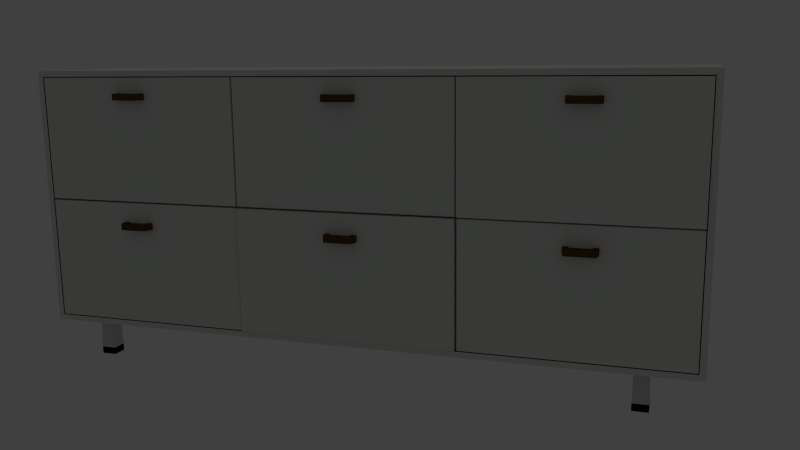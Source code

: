 # Source: cabinet.blend  (saved by Blender 2.69.0; exported with 4.5.12 LTS)
import bpy
from mathutils import Matrix  # noqa: F401  (used for matrix-valued properties, if any)

bpy.ops.wm.read_factory_settings(use_empty=True)
scene = bpy.context.scene
scene.name = 'Scene'

# ---- collections
col_collection_1 = bpy.data.collections.new('Collection 1'); scene.collection.children.link(col_collection_1)

# ---- materials (node trees are filled in below, after node groups)
mat_material_001 = bpy.data.materials.new('Material.001')
mat_material_001.alpha_threshold = 0.0
mat_material_001.use_transparent_shadow = False
mat_material_001.diffuse_color = (0.7677, 0.8, 0.756, 1.0)
mat_material_001.roughness = 0.5
mat_material_001.line_color = (0.0, 0.0, 0.0, 1.0)
mat_material_002 = bpy.data.materials.new('Material.002')
mat_material_002.alpha_threshold = 0.0
mat_material_002.use_transparent_shadow = False
mat_material_002.diffuse_color = (0.1107, 0.05658, 0.017, 1.0)
mat_material_002.roughness = 0.5
mat_material_002.line_color = (0.0, 0.0, 0.0, 1.0)
mat_material_003 = bpy.data.materials.new('Material.003')
mat_material_003.alpha_threshold = 0.0
mat_material_003.use_transparent_shadow = False
mat_material_003.diffuse_color = (0.6738, 0.6738, 0.6738, 1.0)
mat_material_003.roughness = 0.5
mat_material_003.specular_intensity = 1.0
mat_material_003.line_color = (0.0, 0.0, 0.0, 1.0)
mat_material_004 = bpy.data.materials.new('Material.004')
mat_material_004.alpha_threshold = 0.0
mat_material_004.use_transparent_shadow = False
mat_material_004.diffuse_color = (0.0, 0.0, 0.0, 1.0)
mat_material_004.roughness = 0.5
mat_material_004.line_color = (0.0, 0.0, 0.0, 1.0)

# ---- material node trees

# ---- world
world_world = bpy.data.worlds.new('World'); scene.world = world_world
world_world.color = (0.05088, 0.05088, 0.05088)
world_world.use_sun_shadow = False
world_world.sun_shadow_jitter_overblur = 0.0
world_world.cycles.sampling_method = 'MANUAL'
world_world.cycles.sample_map_resolution = 256

# ---- cameras
cam_camera = bpy.data.cameras.new('Camera')
cam_camera.clip_end = 100.0
cam_camera.lens = 35.0
cam_camera.sensor_width = 32.0
cam_camera.sensor_height = 18.0
cam_camera.ortho_scale = 7.314
cam_camera.dof.focus_distance = 0.0
cam_camera.dof.aperture_fstop = 128.0

# ---- lights
light_lamp = bpy.data.lights.new('Lamp', 'POINT')
light_lamp.transmission_factor = 0.0
light_lamp.cutoff_distance = 30.0
light_lamp.energy = 50.0
light_lamp.shadow_buffer_clip_start = 1.001
light_lamp.shadow_soft_size = 0.1
light_lamp.shadow_maximum_resolution = 0.006
light_lamp.use_absolute_resolution = True
light_lamp.cycles.use_multiple_importance_sampling = False

# ---- meshes
me_id129 = bpy.data.meshes.new('ID129')
me_id129.from_pydata([(-95.96, 0.0, 60.09), (-281.6, -109.1, 60.13), (-281.6, -0.8822, 60.13), (-96.7, -0.8822, 60.13), (-96.7, -109.1, 60.13), (-95.08, -109.1, 62.6), (-95.08, -0.8822, 62.6), (95.08, -0.8822, 62.6), (95.08, -109.1, 62.6), (96.77, -109.1, 60.13), (96.77, -0.8822, 60.13), (282.0, -0.8822, 60.13), (282.0, -109.1, 60.13), (-281.6, 0.6722, 60.13), (-281.6, 109.1, 60.13), (-96.7, 109.1, 60.13), (-96.7, 0.6722, 60.13), (-95.08, 0.6722, 60.13), (-95.08, 109.1, 60.13), (95.08, 109.1, 60.13), (95.08, 0.6722, 60.13), (96.77, 0.6722, 62.02), (96.77, 109.1, 62.02), (282.0, 109.1, 62.02), (282.0, 0.6722, 62.02), (-281.6, -109.1, 36.43), (-281.6, -0.8822, 36.43), (-96.7, -0.8822, 36.43), (-96.7, -109.1, 36.43), (-95.08, -109.1, 36.43), (-95.08, -0.8822, 36.43), (95.08, -0.8822, 36.43), (95.08, -109.1, 36.43), (96.77, -109.1, 36.43), (96.77, -0.8822, 36.43), (282.0, -0.8822, 36.43), (282.0, -109.1, 36.43), (-281.6, 0.6722, 36.43), (-281.6, 109.1, 36.43), (-96.7, 109.1, 36.43), (-96.7, 0.6722, 36.43), (-95.08, 0.6722, 36.43), (-95.08, 109.1, 36.43), (95.08, 109.1, 36.43), (95.08, 0.6722, 36.43), (96.77, 0.6722, 36.43), (96.77, 109.1, 36.43), (282.0, 109.1, 36.43), (282.0, 0.6722, 36.43), (-287.9, -115.0, 60.09), (-287.9, 0.0, 60.09), (-287.9, 115.0, 60.09), (-95.96, -115.0, 60.09), (-95.96, 0.0, 60.09), (-95.96, 115.0, 60.09), (95.96, -115.0, 60.09), (95.96, 0.0, 60.09), (95.96, 115.0, 60.09), (287.9, -115.0, 60.09), (287.9, 0.0, 60.09), (287.9, 115.0, 60.09), (287.9, -115.0, -60.09), (287.9, 0.0, -60.09), (287.9, 115.0, -60.09), (95.96, -115.0, -60.09), (95.96, 0.0, -60.09), (95.96, 115.0, -60.09), (-95.96, -115.0, -60.09), (-95.96, 0.0, -60.09), (-95.96, 115.0, -60.09), (-287.9, -115.0, -60.09), (-287.9, 0.0, -60.09), (-287.9, 115.0, -60.09), (-282.8, -110.0, 60.09), (-282.8, 0.0, 60.09), (-282.8, 110.0, 60.09), (-95.96, -110.0, 60.09), (-95.96, 110.0, 60.09), (95.96, -110.0, 60.09), (95.96, 110.0, 60.09), (282.8, -110.0, 60.09), (282.8, 0.0, 60.09), (282.8, 110.0, 60.09), (184.1, 89.91, 71.41), (184.1, 95.63, 71.41), (202.6, 89.91, 71.41), (202.6, 95.63, 71.41), (202.6, 89.91, 65.79), (202.6, 95.63, 65.79), (184.1, 89.91, 65.79), (184.1, 95.63, 65.79), (205.3, 89.91, 71.41), (205.3, 95.63, 71.41), (207.1, 89.91, 65.79), (207.1, 95.63, 65.79), (181.4, 89.91, 71.41), (181.4, 95.63, 71.41), (179.6, 89.91, 65.79), (179.6, 95.63, 65.79), (202.6, 89.91, 60.46), (202.6, 95.63, 60.46), (207.1, 89.91, 60.46), (207.1, 95.63, 60.46), (184.1, 89.91, 60.46), (184.1, 95.63, 60.46), (179.6, 89.91, 60.46), (179.6, 95.63, 60.46), (-9.304, 89.91, 69.52), (-9.304, 95.63, 69.52), (9.18, 89.91, 69.52), (9.18, 95.63, 69.52), (9.18, 89.91, 63.89), (9.18, 95.63, 63.89), (-9.304, 89.91, 63.89), (-9.304, 95.63, 63.89), (11.89, 89.91, 69.52), (11.89, 95.63, 69.52), (13.66, 89.91, 63.89), (13.66, 95.63, 63.89), (-12.01, 89.91, 69.52), (-12.01, 95.63, 69.52), (-13.78, 89.91, 63.89), (-13.78, 95.63, 63.89), (9.18, 89.91, 58.57), (9.18, 95.63, 58.57), (13.66, 89.91, 58.57), (13.66, 95.63, 58.57), (-9.304, 89.91, 58.57), (-9.304, 95.63, 58.57), (-13.78, 89.91, 58.57), (-13.78, 95.63, 58.57), (-202.7, 89.91, 69.52), (-202.7, 95.63, 69.52), (-184.2, 89.91, 69.52), (-184.2, 95.63, 69.52), (-184.2, 89.91, 63.89), (-184.2, 95.63, 63.89), (-202.7, 89.91, 63.89), (-202.7, 95.63, 63.89), (-181.5, 89.91, 69.52), (-181.5, 95.63, 69.52), (-179.8, 89.91, 63.89), (-179.8, 95.63, 63.89), (-205.4, 89.91, 69.52), (-205.4, 95.63, 69.52), (-207.2, 89.91, 63.89), (-207.2, 95.63, 63.89), (-184.2, 89.91, 58.57), (-184.2, 95.63, 58.57), (-179.8, 89.91, 58.57), (-179.8, 95.63, 58.57), (-202.7, 89.91, 58.57), (-202.7, 95.63, 58.57), (-207.2, 89.91, 58.57), (-207.2, 95.63, 58.57), (184.1, -23.54, 69.52), (184.1, -17.83, 69.52), (202.6, -23.54, 69.52), (202.6, -17.83, 69.52), (202.6, -23.54, 63.89), (202.6, -17.83, 63.89), (184.1, -23.54, 63.89), (184.1, -17.83, 63.89), (205.3, -23.54, 69.52), (205.3, -17.83, 69.52), (207.1, -23.54, 63.89), (207.1, -17.83, 63.89), (181.4, -23.54, 69.52), (181.4, -17.83, 69.52), (179.6, -23.54, 63.89), (179.6, -17.83, 63.89), (202.6, -23.54, 58.57), (202.6, -17.83, 58.57), (207.1, -23.54, 58.57), (207.1, -17.83, 58.57), (184.1, -23.54, 58.57), (184.1, -17.83, 58.57), (179.6, -23.54, 58.57), (179.6, -17.83, 58.57), (-9.304, -23.54, 71.99), (-9.304, -17.83, 71.99), (9.18, -23.54, 71.99), (9.18, -17.83, 71.99), (9.18, -23.54, 66.36), (9.18, -17.83, 66.36), (-9.304, -23.54, 66.36), (-9.304, -17.83, 66.36), (11.89, -23.54, 71.99), (11.89, -17.83, 71.99), (13.66, -23.54, 66.36), (13.66, -17.83, 66.36), (-12.01, -23.54, 71.99), (-12.01, -17.83, 71.99), (-13.78, -23.54, 66.36), (-13.78, -17.83, 66.36), (9.18, -23.54, 61.04), (9.18, -17.83, 61.04), (13.66, -23.54, 61.04), (13.66, -17.83, 61.04), (-9.304, -23.54, 61.04), (-9.304, -17.83, 61.04), (-13.78, -23.54, 61.04), (-13.78, -17.83, 61.04), (-202.7, -23.54, 69.52), (-202.7, -17.83, 69.52), (-184.2, -23.54, 69.52), (-184.2, -17.83, 69.52), (-184.2, -23.54, 63.89), (-184.2, -17.83, 63.89), (-202.7, -23.54, 63.89), (-202.7, -17.83, 63.89), (-181.5, -23.54, 69.52), (-181.5, -17.83, 69.52), (-179.8, -23.54, 63.89), (-179.8, -17.83, 63.89), (-205.4, -23.54, 69.52), (-205.4, -17.83, 69.52), (-207.2, -23.54, 63.89), (-207.2, -17.83, 63.89), (-184.2, -23.54, 58.57), (-184.2, -17.83, 58.57), (-179.8, -23.54, 58.57), (-179.8, -17.83, 58.57), (-202.7, -23.54, 58.57), (-202.7, -17.83, 58.57), (-207.2, -23.54, 58.57), (-207.2, -17.83, 58.57), (234.4, -148.3, -36.73), (234.4, -141.9, -36.73), (235.1, -115.3, -37.44), (241.1, -148.3, -36.73), (241.1, -141.9, -36.73), (241.1, -115.3, -37.44), (247.8, -148.3, -36.73), (247.8, -141.9, -36.73), (247.1, -115.3, -37.44), (247.8, -148.3, -43.44), (247.8, -141.9, -43.44), (247.1, -115.3, -43.44), (247.8, -148.3, -50.15), (247.8, -141.9, -50.15), (247.1, -115.3, -49.44), (241.1, -148.3, -50.15), (241.1, -141.9, -50.15), (241.1, -115.3, -49.44), (234.4, -148.3, -50.15), (234.4, -141.9, -50.15), (235.1, -115.3, -49.44), (234.4, -148.3, -43.44), (234.4, -141.9, -43.44), (235.1, -115.3, -43.44), (-250.1, -148.3, -36.73), (-250.1, -141.9, -36.73), (-249.3, -115.3, -37.44), (-243.3, -148.3, -36.73), (-243.3, -141.9, -36.73), (-243.3, -115.3, -37.44), (-236.6, -148.3, -36.73), (-236.6, -141.9, -36.73), (-237.3, -115.3, -37.44), (-236.6, -148.3, -43.44), (-236.6, -141.9, -43.44), (-237.3, -115.3, -43.44), (-236.6, -148.3, -50.15), (-236.6, -141.9, -50.15), (-237.3, -115.3, -49.44), (-243.3, -148.3, -50.15), (-243.3, -141.9, -50.15), (-243.3, -115.3, -49.44), (-250.1, -148.3, -50.15), (-250.1, -141.9, -50.15), (-249.3, -115.3, -49.44), (-250.1, -148.3, -43.44), (-250.1, -141.9, -43.44), (-249.3, -115.3, -43.44), (234.4, -148.3, 50.2), (234.4, -141.9, 50.2), (235.1, -115.3, 49.49), (241.1, -148.3, 50.2), (241.1, -141.9, 50.2), (241.1, -115.3, 49.49), (247.8, -148.3, 50.2), (247.8, -141.9, 50.2), (247.1, -115.3, 49.49), (247.8, -148.3, 43.49), (247.8, -141.9, 43.49), (247.1, -115.3, 43.49), (247.8, -148.3, 36.78), (247.8, -141.9, 36.78), (247.1, -115.3, 37.49), (241.1, -148.3, 36.78), (241.1, -141.9, 36.78), (241.1, -115.3, 37.49), (234.4, -148.3, 36.78), (234.4, -141.9, 36.78), (235.1, -115.3, 37.49), (234.4, -148.3, 43.49), (234.4, -141.9, 43.49), (235.1, -115.3, 43.49), (-250.1, -148.3, 50.2), (-250.1, -141.9, 50.2), (-249.3, -115.3, 49.49), (-243.3, -148.3, 50.2), (-243.3, -141.9, 50.2), (-243.3, -115.3, 49.49), (-236.6, -148.3, 50.2), (-236.6, -141.9, 50.2), (-237.3, -115.3, 49.49), (-236.6, -148.3, 43.49), (-236.6, -141.9, 43.49), (-237.3, -115.3, 43.49), (-236.6, -148.3, 36.78), (-236.6, -141.9, 36.78), (-237.3, -115.3, 37.49), (-243.3, -148.3, 36.78), (-243.3, -141.9, 36.78), (-243.3, -115.3, 37.49), (-250.1, -148.3, 36.78), (-250.1, -141.9, 36.78), (-249.3, -115.3, 37.49), (-250.1, -148.3, 43.49), (-250.1, -141.9, 43.49), (-249.3, -115.3, 43.49)], [], [(1, 4, 3, 2), (4, 1, 25, 28), (3, 4, 28, 27), (2, 3, 27, 26), (1, 2, 26, 25), (5, 8, 7, 6), (8, 5, 29, 32), (7, 8, 32, 31), (6, 7, 31, 30), (5, 6, 30, 29), (9, 12, 11, 10), (12, 9, 33, 36), (11, 12, 36, 35), (10, 11, 35, 34), (9, 10, 34, 33), (13, 16, 15, 14), (16, 13, 37, 40), (15, 16, 40, 39), (14, 15, 39, 38), (13, 14, 38, 37), (17, 20, 19, 18), (20, 17, 41, 44), (19, 20, 44, 43), (18, 19, 43, 42), (17, 18, 42, 41), (21, 24, 23, 22), (24, 21, 45, 48), (23, 24, 48, 47), (22, 23, 47, 46), (21, 22, 46, 45), (59, 81, 80, 58), (51, 75, 77, 54), (50, 74, 75, 51), (54, 77, 79, 57), (60, 82, 81, 59), (57, 79, 82, 60), (61, 62, 59, 58), (62, 63, 60, 59), (64, 65, 62, 61), (67, 68, 65, 64), (70, 71, 68, 67), (65, 66, 63, 62), (68, 69, 66, 65), (71, 72, 69, 68), (49, 50, 71, 70), (50, 51, 72, 71), (54, 69, 72, 51), (57, 66, 69, 54), (60, 63, 66, 57), (67, 52, 49, 70), (64, 55, 52, 67), (61, 58, 55, 64), (52, 76, 73, 49), (49, 73, 74, 50), (55, 78, 76, 52), (58, 80, 78, 55), (85, 86, 84, 83), (93, 94, 92, 91), (89, 90, 88, 87), (95, 96, 98, 97), (86, 88, 90, 84), (87, 85, 83, 89), (87, 93, 91, 85), (100, 102, 101, 99), (86, 92, 94, 88), (85, 91, 92, 86), (83, 95, 97, 89), (84, 96, 95, 83), (90, 98, 96, 84), (103, 105, 106, 104), (88, 100, 99, 87), (94, 102, 100, 88), (93, 101, 102, 94), (87, 99, 101, 93), (89, 103, 104, 90), (97, 105, 103, 89), (98, 106, 105, 97), (90, 104, 106, 98), (109, 110, 108, 107), (117, 118, 116, 115), (113, 114, 112, 111), (119, 120, 122, 121), (110, 112, 114, 108), (111, 109, 107, 113), (111, 117, 115, 109), (124, 126, 125, 123), (110, 116, 118, 112), (109, 115, 116, 110), (107, 119, 121, 113), (108, 120, 119, 107), (114, 122, 120, 108), (127, 129, 130, 128), (112, 124, 123, 111), (118, 126, 124, 112), (117, 125, 126, 118), (111, 123, 125, 117), (113, 127, 128, 114), (121, 129, 127, 113), (122, 130, 129, 121), (114, 128, 130, 122), (133, 134, 132, 131), (141, 142, 140, 139), (137, 138, 136, 135), (143, 144, 146, 145), (134, 136, 138, 132), (135, 133, 131, 137), (135, 141, 139, 133), (148, 150, 149, 147), (134, 140, 142, 136), (133, 139, 140, 134), (131, 143, 145, 137), (132, 144, 143, 131), (138, 146, 144, 132), (151, 153, 154, 152), (136, 148, 147, 135), (142, 150, 148, 136), (141, 149, 150, 142), (135, 147, 149, 141), (137, 151, 152, 138), (145, 153, 151, 137), (146, 154, 153, 145), (138, 152, 154, 146), (157, 158, 156, 155), (165, 166, 164, 163), (161, 162, 160, 159), (167, 168, 170, 169), (158, 160, 162, 156), (159, 157, 155, 161), (159, 165, 163, 157), (172, 174, 173, 171), (158, 164, 166, 160), (157, 163, 164, 158), (155, 167, 169, 161), (156, 168, 167, 155), (162, 170, 168, 156), (175, 177, 178, 176), (160, 172, 171, 159), (166, 174, 172, 160), (165, 173, 174, 166), (159, 171, 173, 165), (161, 175, 176, 162), (169, 177, 175, 161), (170, 178, 177, 169), (162, 176, 178, 170), (181, 182, 180, 179), (189, 190, 188, 187), (185, 186, 184, 183), (191, 192, 194, 193), (182, 184, 186, 180), (183, 181, 179, 185), (183, 189, 187, 181), (196, 198, 197, 195), (182, 188, 190, 184), (181, 187, 188, 182), (179, 191, 193, 185), (180, 192, 191, 179), (186, 194, 192, 180), (199, 201, 202, 200), (184, 196, 195, 183), (190, 198, 196, 184), (189, 197, 198, 190), (183, 195, 197, 189), (185, 199, 200, 186), (193, 201, 199, 185), (194, 202, 201, 193), (186, 200, 202, 194), (205, 206, 204, 203), (213, 214, 212, 211), (209, 210, 208, 207), (215, 216, 218, 217), (206, 208, 210, 204), (207, 205, 203, 209), (207, 213, 211, 205), (220, 222, 221, 219), (206, 212, 214, 208), (205, 211, 212, 206), (203, 215, 217, 209), (204, 216, 215, 203), (210, 218, 216, 204), (223, 225, 226, 224), (208, 220, 219, 207), (214, 222, 220, 208), (213, 221, 222, 214), (207, 219, 221, 213), (209, 223, 224, 210), (217, 225, 223, 209), (218, 226, 225, 217), (210, 224, 226, 218), (232, 229, 228, 231, 234, 235), (231, 228, 227, 230, 233, 234), (244, 241, 240, 243, 246, 247), (238, 235, 234, 237, 240, 241), (237, 234, 233, 236, 239, 240), (243, 240, 239, 242, 245, 246), (249, 246, 245, 248, 227, 228), (250, 247, 246, 249, 228, 229), (248, 245, 242, 239, 236, 233, 230, 227), (261, 258, 257, 260, 263, 264), (256, 253, 252, 255, 258, 259), (255, 252, 251, 254, 257, 258), (268, 265, 264, 267, 270, 271), (267, 264, 263, 266, 269, 270), (273, 270, 269, 272, 251, 252), (274, 271, 270, 273, 252, 253), (262, 259, 258, 261, 264, 265), (272, 269, 266, 263, 260, 257, 254, 251), (296, 293, 290, 287, 284, 281, 278, 275), (292, 289, 288, 291, 294, 295), (280, 277, 276, 279, 282, 283), (279, 276, 275, 278, 281, 282), (285, 282, 281, 284, 287, 288), (291, 288, 287, 290, 293, 294), (286, 283, 282, 285, 288, 289), (298, 295, 294, 297, 276, 277), (297, 294, 293, 296, 275, 276), (321, 318, 317, 320, 299, 300), (320, 317, 314, 311, 308, 305, 302, 299), (310, 307, 306, 309, 312, 313), (316, 313, 312, 315, 318, 319), (322, 319, 318, 321, 300, 301), (309, 306, 305, 308, 311, 312), (315, 312, 311, 314, 317, 318), (303, 300, 299, 302, 305, 306), (304, 301, 300, 303, 306, 307)])
me_id129.polygons.foreach_set('material_index', [0, 0, 0, 0, 0, 0, 0, 0, 0, 0, 0, 0, 0, 0, 0, 0, 0, 0, 0, 0, 0, 0, 0, 0, 0, 0, 0, 0, 0, 0, 0, 0, 0, 0, 0, 0, 0, 0, 0, 0, 0, 0, 0, 0, 0, 0, 0, 0, 0, 0, 0, 0, 0, 0, 0, 0, 1, 1, 1, 1, 1, 1, 1, 1, 1, 1, 1, 1, 1, 1, 1, 1, 1, 1, 1, 1, 1, 1, 1, 1, 1, 1, 1, 1, 1, 1, 1, 1, 1, 1, 1, 1, 1, 1, 1, 1, 1, 1, 1, 1, 1, 1, 1, 1, 1, 1, 1, 1, 1, 1, 1, 1, 1, 1, 1, 1, 1, 1, 1, 1, 1, 1, 1, 1, 1, 1, 1, 1, 1, 1, 1, 1, 1, 1, 1, 1, 1, 1, 1, 1, 1, 1, 1, 1, 1, 1, 1, 1, 1, 1, 1, 1, 1, 1, 1, 1, 1, 1, 1, 1, 1, 1, 1, 1, 1, 1, 1, 1, 1, 1, 1, 1, 1, 1, 1, 1, 1, 1, 1, 1, 1, 1, 1, 1, 1, 1, 1, 1, 2, 3, 2, 2, 3, 3, 3, 2, 3, 3, 2, 3, 2, 3, 3, 2, 2, 3, 3, 2, 2, 3, 3, 3, 2, 2, 3, 3, 3, 2, 2, 2, 3, 3, 3, 2])
_uv = me_id129.uv_layers.new(name='UVMap')
_uv.uv.foreach_set('vector', [0.4456, 0.9184, 0.6561, 0.9184, 0.6561, 0.7952, 0.4456, 0.7952, 0.955, 0.2696, 0.955, 0.4801, 0.982, 0.4801, 0.982, 0.2696, 0.4164, 0.9493, 0.4164, 0.8261, 0.3895, 0.8261, 0.3895, 0.9493, 0.9725, 0.5267, 0.9725, 0.7373, 0.9995, 0.7373, 0.9995, 0.5267, 0.283, 0.9493, 0.283, 0.8261, 0.256, 0.8261, 0.256, 0.9493, 0.9124, 0.7432, 0.9124, 0.5267, 0.7892, 0.5267, 0.7892, 0.7432, 0.9135, 0.5267, 0.9135, 0.7432, 0.9433, 0.7432, 0.9433, 0.5267, 0.2269, 0.9184, 0.2269, 0.7952, 0.1971, 0.7952, 0.1971, 0.9184, 0.4445, 0.7952, 0.228, 0.7952, 0.228, 0.825, 0.4445, 0.825, 0.03031, 0.9184, 0.03031, 0.7952, 0.0005487, 0.7952, 0.0005487, 0.9184, 0.8023, 0.05165, 0.8023, 0.2625, 0.9255, 0.2625, 0.9255, 0.05165, 0.9707, 0.9552, 0.9707, 0.7443, 0.9437, 0.7443, 0.9437, 0.9552, 0.311, 0.9493, 0.311, 0.8261, 0.2841, 0.8261, 0.2841, 0.9493, 0.9444, 0.5267, 0.9444, 0.7376, 0.9714, 0.7376, 0.9714, 0.5267, 0.4445, 0.9493, 0.4445, 0.8261, 0.4175, 0.8261, 0.4175, 0.9493, 0.8751, 0.7443, 0.6646, 0.7443, 0.6646, 0.8678, 0.8751, 0.8678, 0.9718, 0.7443, 0.9718, 0.9549, 0.9988, 0.9549, 0.9988, 0.7443, 0.08856, 0.9187, 0.08856, 0.7952, 0.06161, 0.7952, 0.06161, 0.9187, 0.9547, 0.04601, 0.9547, 0.2566, 0.9817, 0.2566, 0.9817, 0.04601, 0.08966, 0.7952, 0.08966, 0.9187, 0.1166, 0.9187, 0.1166, 0.7952, 0.7881, 0.7432, 0.7881, 0.5267, 0.6646, 0.5267, 0.6646, 0.7432, 0.9266, 0.04601, 0.9266, 0.2625, 0.9536, 0.2625, 0.9536, 0.04601, 0.228, 0.8261, 0.228, 0.9496, 0.2549, 0.9496, 0.2549, 0.8261, 0.9269, 0.2636, 0.9269, 0.4801, 0.9539, 0.4801, 0.9539, 0.2636, 0.1389, 0.7952, 0.1389, 0.9187, 0.1658, 0.9187, 0.1658, 0.7952, 0.9258, 0.4745, 0.9258, 0.2636, 0.8023, 0.2636, 0.8023, 0.4745, 0.9054, 0.9552, 0.9054, 0.7443, 0.8762, 0.7443, 0.8762, 0.9552, 0.06051, 0.9187, 0.06051, 0.7952, 0.03141, 0.7952, 0.03141, 0.9187, 0.9135, 0.7443, 0.9135, 0.9552, 0.9426, 0.9552, 0.9426, 0.7443, 0.1669, 0.7952, 0.1669, 0.9187, 0.196, 0.9187, 0.196, 0.7952, 0.3946, 0.6561, 0.3946, 0.6504, 0.5198, 0.6504, 0.5256, 0.6561, 0.2636, 0.0005487, 0.2693, 0.006272, 0.2693, 0.2191, 0.2636, 0.2191, 0.3946, 0.0005487, 0.3946, 0.006272, 0.2693, 0.006272, 0.2636, 0.0005487, 0.2636, 0.2191, 0.2693, 0.2191, 0.2693, 0.4376, 0.2636, 0.4376, 0.2636, 0.6561, 0.2693, 0.6504, 0.3946, 0.6504, 0.3946, 0.6561, 0.2636, 0.4376, 0.2693, 0.4376, 0.2693, 0.6504, 0.2636, 0.6561, 0.8013, 0.0005718, 0.8013, 0.1316, 0.6646, 0.1315, 0.6646, 0.0005487, 0.8013, 0.1316, 0.8013, 0.2625, 0.6646, 0.2625, 0.6646, 0.1315, 0.2625, 0.2191, 0.1315, 0.2191, 0.1315, 0.0005487, 0.2625, 0.0005488, 0.2625, 0.4376, 0.1315, 0.4376, 0.1315, 0.2191, 0.2625, 0.2191, 0.2625, 0.6561, 0.1315, 0.6561, 0.1315, 0.4376, 0.2625, 0.4376, 0.1315, 0.2191, 0.0005487, 0.2191, 0.0005488, 0.0005487, 0.1315, 0.0005487, 0.1315, 0.4376, 0.0005487, 0.4376, 0.0005487, 0.2191, 0.1315, 0.2191, 0.1315, 0.6561, 0.0005487, 0.6561, 0.0005487, 0.4376, 0.1315, 0.4376, 0.8013, 0.2636, 0.8013, 0.3946, 0.6646, 0.3946, 0.6646, 0.2637, 0.8013, 0.3946, 0.8013, 0.5256, 0.6646, 0.5256, 0.6646, 0.3946, 0.5267, 0.4376, 0.6635, 0.4376, 0.6635, 0.6561, 0.5267, 0.6561, 0.5267, 0.2191, 0.6635, 0.2191, 0.6635, 0.4376, 0.5267, 0.4376, 0.5267, 0.0005487, 0.6635, 0.0005487, 0.6635, 0.2191, 0.5267, 0.2191, 0.2191, 0.6572, 0.2191, 0.7941, 0.0005487, 0.7941, 0.0005487, 0.6572, 0.4376, 0.6572, 0.4376, 0.7941, 0.2191, 0.7941, 0.2191, 0.6572, 0.6561, 0.6572, 0.6561, 0.7941, 0.4376, 0.7941, 0.4376, 0.6572, 0.5256, 0.2191, 0.5198, 0.2191, 0.5198, 0.006272, 0.5256, 0.0005487, 0.5256, 0.0005487, 0.5198, 0.006272, 0.3946, 0.006272, 0.3946, 0.0005487, 0.5256, 0.4376, 0.5198, 0.4376, 0.5198, 0.2191, 0.5256, 0.2191, 0.5256, 0.6561, 0.5198, 0.6504, 0.5198, 0.4376, 0.5256, 0.4376, 0.3772, 0.8677, 0.3837, 0.8677, 0.3837, 0.8888, 0.3772, 0.8888, 0.851, 0.8885, 0.8575, 0.8885, 0.8576, 0.895, 0.851, 0.895, 0.8739, 0.5191, 0.8739, 0.5256, 0.8528, 0.5256, 0.8528, 0.5191, 0.7133, 0.8825, 0.7198, 0.8825, 0.7198, 0.889, 0.7133, 0.889, 0.8201, 0.8689, 0.8201, 0.8753, 0.7991, 0.8753, 0.7991, 0.8689, 0.8797, 0.01189, 0.8861, 0.01189, 0.8861, 0.03294, 0.8797, 0.03294, 0.8797, 0.01189, 0.8797, 0.006793, 0.8861, 0.008807, 0.8861, 0.01189, 0.6623, 0.7854, 0.6572, 0.7854, 0.6572, 0.7789, 0.6623, 0.7789, 0.8201, 0.8689, 0.8232, 0.8689, 0.8252, 0.8753, 0.8201, 0.8753, 0.3772, 0.8677, 0.3772, 0.8647, 0.3837, 0.8647, 0.3837, 0.8677, 0.8861, 0.03294, 0.8861, 0.03602, 0.8797, 0.03804, 0.8797, 0.03294, 0.3837, 0.8888, 0.3837, 0.8919, 0.3772, 0.8919, 0.3772, 0.8888, 0.7991, 0.8753, 0.794, 0.8753, 0.796, 0.8689, 0.7991, 0.8689, 0.6572, 0.7485, 0.6623, 0.7485, 0.6623, 0.755, 0.6572, 0.755, 0.6633, 0.7094, 0.6572, 0.7094, 0.6572, 0.7029, 0.6633, 0.7028, 0.8252, 0.8753, 0.8252, 0.8814, 0.8201, 0.8814, 0.8201, 0.8753, 0.851, 0.8885, 0.851, 0.8825, 0.8576, 0.8825, 0.8575, 0.8885, 0.8797, 0.01189, 0.8737, 0.01189, 0.8737, 0.006793, 0.8797, 0.006793, 0.6572, 0.7181, 0.6633, 0.7181, 0.6633, 0.7246, 0.6572, 0.7246, 0.8797, 0.03804, 0.8737, 0.03804, 0.8737, 0.03294, 0.8797, 0.03294, 0.7198, 0.889, 0.7198, 0.895, 0.7133, 0.895, 0.7133, 0.889, 0.7991, 0.8753, 0.7991, 0.8814, 0.794, 0.8814, 0.794, 0.8753, 0.8978, 0.4827, 0.9043, 0.4827, 0.9043, 0.5038, 0.8978, 0.5038, 0.8187, 0.8885, 0.8252, 0.8885, 0.8252, 0.895, 0.8187, 0.895, 0.8841, 0.04405, 0.8841, 0.05055, 0.8631, 0.05055, 0.8631, 0.04405, 0.7788, 0.8825, 0.7853, 0.8825, 0.7853, 0.889, 0.7788, 0.889, 0.7554, 0.8689, 0.7554, 0.8753, 0.7344, 0.8753, 0.7344, 0.8689, 0.3499, 0.8846, 0.3499, 0.8782, 0.371, 0.8782, 0.371, 0.8846, 0.3499, 0.8846, 0.3448, 0.8846, 0.3468, 0.8782, 0.3499, 0.8782, 0.6623, 0.7778, 0.6572, 0.7778, 0.6572, 0.7713, 0.6623, 0.7713, 0.7554, 0.8689, 0.7585, 0.8689, 0.7605, 0.8753, 0.7554, 0.8753, 0.8978, 0.4827, 0.8978, 0.4796, 0.9043, 0.4796, 0.9043, 0.4827, 0.371, 0.8782, 0.3741, 0.8782, 0.3761, 0.8846, 0.371, 0.8846, 0.9043, 0.5038, 0.9043, 0.5068, 0.8978, 0.5068, 0.8978, 0.5038, 0.7344, 0.8753, 0.7293, 0.8753, 0.7313, 0.8689, 0.7344, 0.8689, 0.3655, 0.8595, 0.3655, 0.8544, 0.372, 0.8544, 0.372, 0.8595, 0.6633, 0.7398, 0.6572, 0.7398, 0.6572, 0.7333, 0.6633, 0.7333, 0.7605, 0.8753, 0.7605, 0.8814, 0.7554, 0.8814, 0.7554, 0.8753, 0.8187, 0.8885, 0.8187, 0.8825, 0.8252, 0.8825, 0.8252, 0.8885, 0.3499, 0.8846, 0.3499, 0.8907, 0.3448, 0.8907, 0.3448, 0.8846, 0.6572, 0.6648, 0.6633, 0.6648, 0.6633, 0.6713, 0.6572, 0.6713, 0.3761, 0.8846, 0.3761, 0.8907, 0.371, 0.8907, 0.371, 0.8846, 0.7853, 0.889, 0.7853, 0.895, 0.7788, 0.895, 0.7788, 0.889, 0.7344, 0.8753, 0.7344, 0.8814, 0.7293, 0.8814, 0.7293, 0.8753, 0.8265, 0.5191, 0.8265, 0.5256, 0.8054, 0.5256, 0.8054, 0.5191, 0.6665, 0.8885, 0.673, 0.8885, 0.673, 0.895, 0.6665, 0.895, 0.862, 0.04405, 0.862, 0.05055, 0.8409, 0.05055, 0.8409, 0.04405, 0.7864, 0.8825, 0.7929, 0.8825, 0.7929, 0.889, 0.7864, 0.889, 0.8872, 0.01189, 0.8936, 0.01189, 0.8936, 0.03294, 0.8872, 0.03294, 0.3176, 0.8711, 0.3176, 0.8647, 0.3386, 0.8647, 0.3386, 0.8711, 0.3176, 0.8711, 0.3125, 0.8711, 0.3145, 0.8647, 0.3176, 0.8647, 0.6623, 0.8082, 0.6572, 0.8082, 0.6572, 0.8017, 0.6623, 0.8017, 0.8872, 0.01189, 0.8872, 0.008807, 0.8936, 0.006793, 0.8936, 0.01189, 0.8265, 0.5191, 0.8296, 0.5191, 0.8296, 0.5256, 0.8265, 0.5256, 0.3386, 0.8647, 0.3417, 0.8647, 0.3437, 0.8711, 0.3386, 0.8711, 0.8054, 0.5256, 0.8023, 0.5256, 0.8023, 0.5191, 0.8054, 0.5191, 0.8936, 0.03294, 0.8936, 0.03804, 0.8872, 0.03602, 0.8872, 0.03294, 0.6572, 0.7637, 0.6623, 0.7637, 0.6623, 0.7702, 0.6572, 0.7702, 0.6572, 0.6952, 0.6633, 0.6952, 0.6633, 0.7018, 0.6572, 0.7018, 0.8936, 0.006793, 0.8997, 0.006793, 0.8997, 0.01189, 0.8936, 0.01189, 0.6665, 0.8885, 0.6665, 0.8825, 0.673, 0.8825, 0.673, 0.8885, 0.3176, 0.8711, 0.3176, 0.8771, 0.3125, 0.8771, 0.3125, 0.8711, 0.6572, 0.6724, 0.6633, 0.6724, 0.6633, 0.6789, 0.6572, 0.6789, 0.3437, 0.8711, 0.3437, 0.8771, 0.3386, 0.8771, 0.3386, 0.8711, 0.7929, 0.889, 0.7929, 0.895, 0.7864, 0.895, 0.7864, 0.889, 0.8936, 0.03294, 0.8997, 0.03294, 0.8997, 0.03804, 0.8936, 0.03804, 0.3354, 0.9024, 0.3289, 0.9024, 0.3289, 0.8813, 0.3354, 0.8813, 0.8842, 0.514, 0.8907, 0.514, 0.8907, 0.5205, 0.8842, 0.5205, 0.6882, 0.9035, 0.6817, 0.9035, 0.6817, 0.8825, 0.6882, 0.8825, 0.8111, 0.8825, 0.8176, 0.8825, 0.8176, 0.889, 0.8111, 0.889, 0.7878, 0.8689, 0.7878, 0.8753, 0.7667, 0.8753, 0.7667, 0.8689, 0.8903, 0.4807, 0.8967, 0.4807, 0.8967, 0.5017, 0.8903, 0.5017, 0.8903, 0.4807, 0.8903, 0.4756, 0.8967, 0.4776, 0.8967, 0.4807, 0.6623, 0.831, 0.6572, 0.831, 0.6572, 0.8245, 0.6623, 0.8245, 0.7878, 0.8689, 0.7909, 0.8689, 0.7929, 0.8753, 0.7878, 0.8753, 0.3354, 0.9024, 0.3354, 0.9054, 0.3289, 0.9054, 0.3289, 0.9024, 0.8967, 0.5017, 0.8967, 0.5048, 0.8903, 0.5068, 0.8903, 0.5017, 0.3289, 0.8813, 0.3289, 0.8782, 0.3354, 0.8782, 0.3354, 0.8813, 0.7667, 0.8753, 0.7616, 0.8753, 0.7636, 0.8689, 0.7667, 0.8689, 0.6572, 0.7865, 0.6623, 0.7865, 0.6623, 0.793, 0.6572, 0.793, 0.6572, 0.7257, 0.6633, 0.7257, 0.6633, 0.7322, 0.6572, 0.7322, 0.7929, 0.8753, 0.7929, 0.8814, 0.7878, 0.8814, 0.7878, 0.8753, 0.8842, 0.514, 0.8842, 0.5079, 0.8907, 0.5079, 0.8907, 0.514, 0.8903, 0.4807, 0.8842, 0.4807, 0.8842, 0.4756, 0.8903, 0.4756, 0.6633, 0.6865, 0.6572, 0.6865, 0.6572, 0.68, 0.6633, 0.68, 0.8903, 0.5068, 0.8842, 0.5068, 0.8842, 0.5017, 0.8903, 0.5017, 0.8176, 0.889, 0.8176, 0.895, 0.8111, 0.895, 0.8111, 0.889, 0.7667, 0.8753, 0.7667, 0.8814, 0.7616, 0.8814, 0.7616, 0.8753, 0.3437, 0.9024, 0.3372, 0.9024, 0.3372, 0.8813, 0.3437, 0.8813, 0.8339, 0.8885, 0.8404, 0.8885, 0.8404, 0.895, 0.8339, 0.895, 0.8307, 0.5256, 0.8307, 0.5191, 0.8517, 0.5191, 0.8517, 0.5256, 0.794, 0.8825, 0.8005, 0.8825, 0.8005, 0.889, 0.794, 0.889, 0.371, 0.8647, 0.371, 0.8711, 0.3499, 0.8711, 0.3499, 0.8647, 0.8314, 0.8753, 0.8314, 0.8689, 0.8525, 0.8689, 0.8525, 0.8753, 0.8314, 0.8753, 0.8263, 0.8753, 0.8283, 0.8689, 0.8314, 0.8689, 0.6623, 0.8158, 0.6572, 0.8158, 0.6572, 0.8093, 0.6623, 0.8093, 0.371, 0.8647, 0.3741, 0.8647, 0.3761, 0.8711, 0.371, 0.8711, 0.3437, 0.9024, 0.3437, 0.9054, 0.3372, 0.9054, 0.3372, 0.9024, 0.8525, 0.8689, 0.8555, 0.8689, 0.8576, 0.8753, 0.8525, 0.8753, 0.3372, 0.8813, 0.3372, 0.8782, 0.3437, 0.8782, 0.3437, 0.8813, 0.3499, 0.8711, 0.3448, 0.8711, 0.3468, 0.8647, 0.3499, 0.8647, 0.6572, 0.7941, 0.6623, 0.7941, 0.6623, 0.8006, 0.6572, 0.8006, 0.6633, 0.6941, 0.6572, 0.6941, 0.6572, 0.6876, 0.6633, 0.6876, 0.3761, 0.8711, 0.3761, 0.8771, 0.371, 0.8771, 0.371, 0.8711, 0.8339, 0.8885, 0.8339, 0.8825, 0.8404, 0.8825, 0.8404, 0.8885, 0.8314, 0.8753, 0.8314, 0.8814, 0.8263, 0.8814, 0.8263, 0.8753, 0.6572, 0.7409, 0.6633, 0.7409, 0.6633, 0.7474, 0.6572, 0.7474, 0.8576, 0.8753, 0.8576, 0.8814, 0.8525, 0.8814, 0.8525, 0.8753, 0.8005, 0.889, 0.8005, 0.895, 0.794, 0.895, 0.794, 0.889, 0.3499, 0.8711, 0.3499, 0.8771, 0.3448, 0.8771, 0.3448, 0.8711, 0.372, 0.8502, 0.3655, 0.8502, 0.3655, 0.8292, 0.372, 0.8292, 0.6741, 0.8885, 0.6806, 0.8885, 0.6806, 0.895, 0.6741, 0.895, 0.6958, 0.9035, 0.6893, 0.9035, 0.6893, 0.8825, 0.6958, 0.8825, 0.8263, 0.8825, 0.8328, 0.8825, 0.8328, 0.889, 0.8263, 0.889, 0.702, 0.8814, 0.702, 0.875, 0.7231, 0.875, 0.7231, 0.8814, 0.6697, 0.8753, 0.6697, 0.8689, 0.6907, 0.8689, 0.6907, 0.8753, 0.6697, 0.8753, 0.6646, 0.8753, 0.6666, 0.8689, 0.6697, 0.8689, 0.6623, 0.7626, 0.6572, 0.7626, 0.6572, 0.7561, 0.6623, 0.7561, 0.702, 0.8814, 0.699, 0.8814, 0.6969, 0.875, 0.702, 0.875, 0.372, 0.8502, 0.372, 0.8533, 0.3655, 0.8533, 0.3655, 0.8502, 0.6907, 0.8689, 0.6938, 0.8689, 0.6958, 0.8753, 0.6907, 0.8753, 0.3655, 0.8292, 0.3655, 0.8261, 0.372, 0.8261, 0.372, 0.8292, 0.7231, 0.875, 0.7282, 0.875, 0.7262, 0.8814, 0.7231, 0.8814, 0.6572, 0.8169, 0.6623, 0.8169, 0.6623, 0.8234, 0.6572, 0.8234, 0.6633, 0.6637, 0.6572, 0.6637, 0.6572, 0.6572, 0.6633, 0.6572, 0.6969, 0.875, 0.6969, 0.8689, 0.702, 0.8689, 0.702, 0.875, 0.6741, 0.8885, 0.6741, 0.8825, 0.6806, 0.8825, 0.6806, 0.8885, 0.6697, 0.8753, 0.6697, 0.8814, 0.6646, 0.8814, 0.6646, 0.8753, 0.6633, 0.717, 0.6572, 0.717, 0.6572, 0.7105, 0.6633, 0.7105, 0.6958, 0.8753, 0.6958, 0.8814, 0.6907, 0.8814, 0.6907, 0.8753, 0.8328, 0.889, 0.8328, 0.895, 0.8263, 0.895, 0.8263, 0.889, 0.7231, 0.875, 0.7231, 0.8689, 0.7282, 0.8689, 0.7282, 0.875, 0.81, 0.5131, 0.8032, 0.5131, 0.8023, 0.4829, 0.81, 0.4829, 0.8176, 0.4829, 0.8168, 0.5131, 0.81, 0.4829, 0.8023, 0.4829, 0.8023, 0.4756, 0.81, 0.4756, 0.8176, 0.4756, 0.8176, 0.4829, 0.8264, 0.5131, 0.8195, 0.5131, 0.8187, 0.4829, 0.8264, 0.4829, 0.834, 0.4829, 0.8332, 0.5131, 0.8754, 0.5131, 0.8686, 0.5131, 0.8678, 0.4829, 0.8755, 0.4829, 0.8831, 0.4829, 0.8823, 0.5131, 0.8755, 0.4829, 0.8678, 0.4829, 0.8678, 0.4756, 0.8755, 0.4756, 0.8831, 0.4756, 0.8831, 0.4829, 0.8264, 0.4829, 0.8187, 0.4829, 0.8187, 0.4756, 0.8264, 0.4756, 0.834, 0.4756, 0.834, 0.4829, 0.8649, 0.007823, 0.8573, 0.007825, 0.8573, 0.0005512, 0.8649, 0.0005499, 0.8726, 0.0005487, 0.8726, 0.007822, 0.865, 0.03804, 0.8582, 0.03804, 0.8573, 0.007825, 0.8649, 0.007823, 0.8726, 0.007822, 0.8718, 0.03803, 0.133, 0.88, 0.133, 0.8876, 0.1253, 0.8876, 0.1177, 0.8876, 0.1177, 0.88, 0.1177, 0.8723, 0.1253, 0.8723, 0.133, 0.8723, 0.3361, 0.8563, 0.3437, 0.8563, 0.3437, 0.8636, 0.3361, 0.8636, 0.3285, 0.8636, 0.3285, 0.8563, 0.1253, 0.7952, 0.1322, 0.7952, 0.133, 0.8254, 0.1253, 0.8254, 0.1177, 0.8254, 0.1185, 0.7952, 0.1253, 0.8254, 0.133, 0.8254, 0.133, 0.8327, 0.1253, 0.8327, 0.1177, 0.8327, 0.1177, 0.8254, 0.8486, 0.0005487, 0.8554, 0.0005487, 0.8562, 0.03076, 0.8486, 0.03076, 0.8409, 0.03076, 0.8417, 0.0005487, 0.8486, 0.03076, 0.8562, 0.03076, 0.8562, 0.03803, 0.8486, 0.03803, 0.8409, 0.03803, 0.8409, 0.03076, 0.3808, 0.8563, 0.3884, 0.8563, 0.3884, 0.8636, 0.3808, 0.8636, 0.3731, 0.8636, 0.3731, 0.8563, 0.3807, 0.8261, 0.3875, 0.8261, 0.3884, 0.8563, 0.3808, 0.8563, 0.3731, 0.8563, 0.3739, 0.8261, 0.3361, 0.8261, 0.343, 0.8261, 0.3437, 0.8563, 0.3361, 0.8563, 0.3285, 0.8563, 0.3293, 0.8261, 0.7122, 0.8901, 0.7122, 0.8978, 0.7046, 0.8978, 0.6969, 0.8978, 0.6969, 0.8901, 0.6969, 0.8825, 0.7046, 0.8825, 0.7122, 0.8825, 0.3278, 0.8859, 0.3278, 0.8935, 0.3201, 0.8935, 0.3125, 0.8935, 0.3125, 0.8859, 0.3125, 0.8782, 0.3201, 0.8782, 0.3278, 0.8782, 0.8023, 0.04291, 0.8023, 0.03608, 0.8326, 0.03527, 0.8326, 0.04291, 0.8326, 0.05055, 0.8023, 0.04974, 0.8023, 0.00819, 0.8023, 0.001358, 0.8326, 0.0005487, 0.8326, 0.00819, 0.8326, 0.01583, 0.8023, 0.01502, 0.8326, 0.00819, 0.8326, 0.0005487, 0.8398, 0.0005487, 0.8398, 0.00819, 0.8398, 0.01583, 0.8326, 0.01583, 0.1254, 0.864, 0.133, 0.864, 0.133, 0.8712, 0.1254, 0.8712, 0.1177, 0.8712, 0.1177, 0.864, 0.8326, 0.04291, 0.8326, 0.03527, 0.8398, 0.03527, 0.8398, 0.04291, 0.8398, 0.05055, 0.8326, 0.05055, 0.1254, 0.8338, 0.1322, 0.8338, 0.133, 0.864, 0.1254, 0.864, 0.1177, 0.864, 0.1186, 0.8338, 0.3524, 0.8261, 0.3592, 0.8261, 0.3601, 0.8563, 0.3525, 0.8563, 0.3448, 0.8563, 0.3456, 0.8261, 0.3525, 0.8563, 0.3601, 0.8563, 0.3601, 0.8636, 0.3525, 0.8636, 0.3448, 0.8636, 0.3448, 0.8563, 0.8591, 0.4829, 0.8515, 0.4829, 0.8515, 0.4756, 0.8591, 0.4756, 0.8667, 0.4756, 0.8667, 0.4829, 0.8739, 0.8765, 0.8739, 0.8842, 0.8663, 0.8842, 0.8586, 0.8842, 0.8586, 0.8765, 0.8586, 0.8689, 0.8663, 0.8689, 0.8739, 0.8689, 0.3198, 0.8261, 0.3266, 0.8261, 0.3274, 0.8563, 0.3197, 0.8563, 0.3121, 0.8563, 0.313, 0.8261, 0.8427, 0.4756, 0.8496, 0.4756, 0.8504, 0.5058, 0.8427, 0.5058, 0.8351, 0.5058, 0.8359, 0.4756, 0.8592, 0.5131, 0.8523, 0.5131, 0.8515, 0.4829, 0.8591, 0.4829, 0.8667, 0.4829, 0.866, 0.5131, 0.3197, 0.8563, 0.3274, 0.8563, 0.3274, 0.8636, 0.3197, 0.8636, 0.3121, 0.8636, 0.3121, 0.8563, 0.8427, 0.5058, 0.8504, 0.5058, 0.8504, 0.5131, 0.8427, 0.5131, 0.8351, 0.5131, 0.8351, 0.5058, 0.8326, 0.02457, 0.8326, 0.01693, 0.8398, 0.01693, 0.8398, 0.02457, 0.8398, 0.03221, 0.8326, 0.03221, 0.8023, 0.02457, 0.8023, 0.01774, 0.8326, 0.01693, 0.8326, 0.02457, 0.8326, 0.03221, 0.8023, 0.0314])
me_id129.materials.append(mat_material_001)
me_id129.materials.append(mat_material_002)
me_id129.materials.append(mat_material_003)
me_id129.materials.append(mat_material_004)
me_id129.use_remesh_preserve_volume = False
me_id129.use_remesh_preserve_attributes = False
me_id129.use_mirror_vertex_groups = False
me_id129.update()

# ---- objects
ob_cube_001 = bpy.data.objects.new('Cube.001', me_id129)
ob_lamp = bpy.data.objects.new('Lamp', light_lamp)
ob_camera = bpy.data.objects.new('Camera', cam_camera)

# ---- transforms, parenting, visibility, modifiers, constraints
ob_cube_001.location = (0.0, 0.0, 0.0)
ob_cube_001.rotation_euler = (1.571, -0.0, 0.0)
ob_cube_001.scale = (0.01, 0.01, 0.01)
ob_cube_001.lineart.crease_threshold = 0.0
_vg = ob_cube_001.vertex_groups.new(name='handles')
_vg = ob_cube_001.vertex_groups.new(name='foot-lower')
_vg = ob_cube_001.vertex_groups.new(name='foot-upper')
ob_lamp.location = (-0.008684, 0.02136, 7.291)
ob_lamp.rotation_euler = (0.6503, 0.05522, 1.866)
ob_lamp.lock_rotations_4d = False
ob_lamp.empty_display_type = 'ARROWS'
ob_lamp.color = (0.0, 0.0, 0.0, 0.0)
ob_lamp.lineart.crease_threshold = 0.0
ob_camera.location = (2.64, -7.136, 1.284)
ob_camera.rotation_euler = (1.375, 0.01178, 0.3138)
ob_camera.lock_rotations_4d = False
ob_camera.empty_display_type = 'ARROWS'
ob_camera.color = (0.0, 0.0, 0.0, 0.0)
ob_camera.display_type = 'WIRE'
ob_camera.lineart.crease_threshold = 0.0

# ---- collection membership
col_collection_1.objects.link(ob_cube_001)
col_collection_1.objects.link(ob_lamp)
col_collection_1.objects.link(ob_camera)

# ---- scene / render settings (as saved in the file)
scene.camera = ob_camera
scene.frame_start = 1; scene.frame_end = 250; scene.frame_set(1)
scene.render.engine = 'BLENDER_EEVEE_NEXT'
scene.render.image_settings.compression = 90
scene.render.resolution_percentage = 50
scene.render.dither_intensity = 0.0
scene.render.bake_margin = 4
scene.cycles.use_denoising = False
scene.cycles.samples = 10
scene.cycles.sampling_pattern = 'TABULATED_SOBOL'
scene.cycles.light_sampling_threshold = 0.0
scene.cycles.use_adaptive_sampling = False
scene.cycles.use_light_tree = False
scene.cycles.blur_glossy = 0.0
scene.cycles.volume_bounces = 1
scene.cycles.pixel_filter_type = 'GAUSSIAN'
scene.cycles.sample_clamp_indirect = 0.0
scene.view_settings.view_transform = 'Standard'
bpy.context.view_layer.update()
